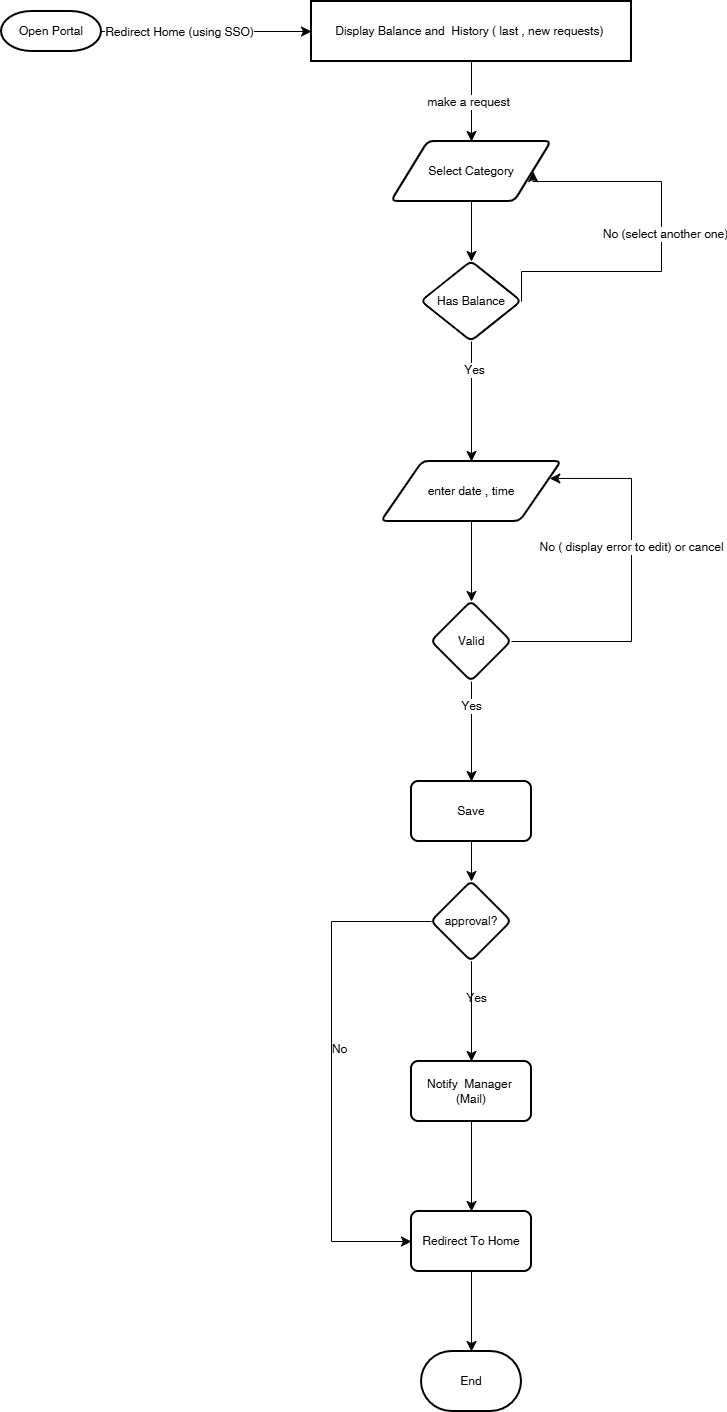

The diagram above was exported from draw.io. Its source (the exported page's mxGraphModel, read from the mxfile embedded in the PNG):
<mxGraphModel dx="1163" dy="647" grid="1" gridSize="10" guides="1" tooltips="1" connect="1" arrows="1" fold="1" page="0" pageScale="1" pageWidth="850" pageHeight="1100" math="0" shadow="0">
  <root>
    <mxCell id="0" />
    <mxCell id="1" parent="0" />
    <mxCell id="_7nBeGQq-mX3lvob-LkR-4" value="" style="edgeStyle=none;curved=1;rounded=0;orthogonalLoop=1;jettySize=auto;html=1;fontSize=12;startSize=8;endSize=8;" parent="1" source="_7nBeGQq-mX3lvob-LkR-2" target="_7nBeGQq-mX3lvob-LkR-3" edge="1">
      <mxGeometry relative="1" as="geometry" />
    </mxCell>
    <mxCell id="_7nBeGQq-mX3lvob-LkR-5" value="Redirect Home (using SSO)" style="edgeLabel;html=1;align=center;verticalAlign=middle;resizable=0;points=[];fontSize=12;" parent="_7nBeGQq-mX3lvob-LkR-4" vertex="1" connectable="0">
      <mxGeometry x="-0.2691" relative="1" as="geometry">
        <mxPoint as="offset" />
      </mxGeometry>
    </mxCell>
    <mxCell id="_7nBeGQq-mX3lvob-LkR-2" value="Open Portal" style="strokeWidth=2;html=1;shape=mxgraph.flowchart.terminator;whiteSpace=wrap;" parent="1" vertex="1">
      <mxGeometry x="-70" y="160" width="100" height="40" as="geometry" />
    </mxCell>
    <mxCell id="_7nBeGQq-mX3lvob-LkR-7" value="" style="edgeStyle=none;curved=1;rounded=0;orthogonalLoop=1;jettySize=auto;html=1;fontSize=12;startSize=8;endSize=8;" parent="1" source="_7nBeGQq-mX3lvob-LkR-3" target="_7nBeGQq-mX3lvob-LkR-8" edge="1">
      <mxGeometry relative="1" as="geometry">
        <mxPoint x="400" y="330" as="targetPoint" />
      </mxGeometry>
    </mxCell>
    <mxCell id="_7nBeGQq-mX3lvob-LkR-9" value="make a request" style="edgeLabel;html=1;align=center;verticalAlign=middle;resizable=0;points=[];fontSize=12;" parent="_7nBeGQq-mX3lvob-LkR-7" vertex="1" connectable="0">
      <mxGeometry x="0.0092" y="-4" relative="1" as="geometry">
        <mxPoint as="offset" />
      </mxGeometry>
    </mxCell>
    <mxCell id="_7nBeGQq-mX3lvob-LkR-3" value="Display Balance and&amp;nbsp; History ( last , new requests)&amp;nbsp;" style="whiteSpace=wrap;html=1;strokeWidth=2;" parent="1" vertex="1">
      <mxGeometry x="240" y="150" width="320" height="60" as="geometry" />
    </mxCell>
    <mxCell id="_7nBeGQq-mX3lvob-LkR-11" value="" style="edgeStyle=none;curved=1;rounded=0;orthogonalLoop=1;jettySize=auto;html=1;fontSize=12;startSize=8;endSize=8;" parent="1" source="_7nBeGQq-mX3lvob-LkR-8" target="_7nBeGQq-mX3lvob-LkR-10" edge="1">
      <mxGeometry relative="1" as="geometry" />
    </mxCell>
    <mxCell id="_7nBeGQq-mX3lvob-LkR-8" value="Select Category" style="shape=parallelogram;html=1;strokeWidth=2;perimeter=parallelogramPerimeter;whiteSpace=wrap;rounded=1;arcSize=12;size=0.23;" parent="1" vertex="1">
      <mxGeometry x="320" y="290" width="160" height="60" as="geometry" />
    </mxCell>
    <mxCell id="_7nBeGQq-mX3lvob-LkR-16" value="" style="edgeStyle=none;curved=1;rounded=0;orthogonalLoop=1;jettySize=auto;html=1;fontSize=12;startSize=8;endSize=8;" parent="1" source="_7nBeGQq-mX3lvob-LkR-10" target="_7nBeGQq-mX3lvob-LkR-18" edge="1">
      <mxGeometry relative="1" as="geometry">
        <mxPoint x="400" y="720" as="targetPoint" />
      </mxGeometry>
    </mxCell>
    <mxCell id="_7nBeGQq-mX3lvob-LkR-17" value="Yes" style="edgeLabel;html=1;align=center;verticalAlign=middle;resizable=0;points=[];fontSize=12;" parent="_7nBeGQq-mX3lvob-LkR-16" vertex="1" connectable="0">
      <mxGeometry x="-0.5292" y="2" relative="1" as="geometry">
        <mxPoint as="offset" />
      </mxGeometry>
    </mxCell>
    <mxCell id="_7nBeGQq-mX3lvob-LkR-10" value="Has Balance" style="rhombus;whiteSpace=wrap;html=1;strokeWidth=2;rounded=1;arcSize=12;" parent="1" vertex="1">
      <mxGeometry x="350" y="410" width="100" height="80" as="geometry" />
    </mxCell>
    <mxCell id="_7nBeGQq-mX3lvob-LkR-13" value="" style="endArrow=classic;html=1;rounded=0;fontSize=12;startSize=8;endSize=8;exitX=1;exitY=0.5;exitDx=0;exitDy=0;edgeStyle=orthogonalEdgeStyle;entryX=1;entryY=0.5;entryDx=0;entryDy=0;" parent="1" source="_7nBeGQq-mX3lvob-LkR-10" target="_7nBeGQq-mX3lvob-LkR-8" edge="1">
      <mxGeometry width="50" height="50" relative="1" as="geometry">
        <mxPoint x="500" y="440" as="sourcePoint" />
        <mxPoint x="550" y="390" as="targetPoint" />
        <Array as="points">
          <mxPoint x="450" y="420" />
          <mxPoint x="590" y="420" />
          <mxPoint x="590" y="330" />
          <mxPoint x="462" y="330" />
        </Array>
      </mxGeometry>
    </mxCell>
    <mxCell id="_7nBeGQq-mX3lvob-LkR-14" value="No (select another one)" style="edgeLabel;html=1;align=center;verticalAlign=middle;resizable=0;points=[];fontSize=12;" parent="_7nBeGQq-mX3lvob-LkR-13" vertex="1" connectable="0">
      <mxGeometry x="0.0446" y="-3" relative="1" as="geometry">
        <mxPoint as="offset" />
      </mxGeometry>
    </mxCell>
    <mxCell id="_7nBeGQq-mX3lvob-LkR-20" value="" style="edgeStyle=none;curved=1;rounded=0;orthogonalLoop=1;jettySize=auto;html=1;fontSize=12;startSize=8;endSize=8;" parent="1" source="_7nBeGQq-mX3lvob-LkR-18" target="_7nBeGQq-mX3lvob-LkR-19" edge="1">
      <mxGeometry relative="1" as="geometry" />
    </mxCell>
    <mxCell id="_7nBeGQq-mX3lvob-LkR-18" value="enter date , time" style="shape=parallelogram;html=1;strokeWidth=2;perimeter=parallelogramPerimeter;whiteSpace=wrap;rounded=1;arcSize=12;size=0.23;" parent="1" vertex="1">
      <mxGeometry x="310" y="610" width="180" height="60" as="geometry" />
    </mxCell>
    <mxCell id="_7nBeGQq-mX3lvob-LkR-24" value="" style="edgeStyle=none;curved=1;rounded=0;orthogonalLoop=1;jettySize=auto;html=1;fontSize=12;startSize=8;endSize=8;" parent="1" source="_7nBeGQq-mX3lvob-LkR-19" target="_7nBeGQq-mX3lvob-LkR-23" edge="1">
      <mxGeometry relative="1" as="geometry" />
    </mxCell>
    <mxCell id="_7nBeGQq-mX3lvob-LkR-25" value="Yes" style="edgeLabel;html=1;align=center;verticalAlign=middle;resizable=0;points=[];fontSize=12;" parent="_7nBeGQq-mX3lvob-LkR-24" vertex="1" connectable="0">
      <mxGeometry x="-0.5292" y="-1" relative="1" as="geometry">
        <mxPoint as="offset" />
      </mxGeometry>
    </mxCell>
    <mxCell id="_7nBeGQq-mX3lvob-LkR-19" value="Valid" style="rhombus;whiteSpace=wrap;html=1;strokeWidth=2;rounded=1;arcSize=12;" parent="1" vertex="1">
      <mxGeometry x="360" y="750" width="80" height="80" as="geometry" />
    </mxCell>
    <mxCell id="_7nBeGQq-mX3lvob-LkR-21" value="" style="endArrow=classic;html=1;rounded=0;fontSize=12;startSize=8;endSize=8;entryX=1;entryY=0.25;entryDx=0;entryDy=0;edgeStyle=elbowEdgeStyle;elbow=vertical;" parent="1" source="_7nBeGQq-mX3lvob-LkR-19" target="_7nBeGQq-mX3lvob-LkR-18" edge="1">
      <mxGeometry width="50" height="50" relative="1" as="geometry">
        <mxPoint x="500" y="870" as="sourcePoint" />
        <mxPoint x="550" y="820" as="targetPoint" />
        <Array as="points">
          <mxPoint x="560" y="930" />
        </Array>
      </mxGeometry>
    </mxCell>
    <mxCell id="_7nBeGQq-mX3lvob-LkR-22" value="No ( display error to edit) or cancel" style="edgeLabel;html=1;align=center;verticalAlign=middle;resizable=0;points=[];fontSize=12;" parent="_7nBeGQq-mX3lvob-LkR-21" vertex="1" connectable="0">
      <mxGeometry x="0.1795" y="1" relative="1" as="geometry">
        <mxPoint as="offset" />
      </mxGeometry>
    </mxCell>
    <mxCell id="_7nBeGQq-mX3lvob-LkR-27" value="" style="edgeStyle=none;curved=1;rounded=0;orthogonalLoop=1;jettySize=auto;html=1;fontSize=12;startSize=8;endSize=8;" parent="1" source="_7nBeGQq-mX3lvob-LkR-23" target="_7nBeGQq-mX3lvob-LkR-26" edge="1">
      <mxGeometry relative="1" as="geometry" />
    </mxCell>
    <mxCell id="_7nBeGQq-mX3lvob-LkR-23" value="Save" style="whiteSpace=wrap;html=1;strokeWidth=2;rounded=1;arcSize=12;" parent="1" vertex="1">
      <mxGeometry x="340" y="930" width="120" height="60" as="geometry" />
    </mxCell>
    <mxCell id="_7nBeGQq-mX3lvob-LkR-29" value="" style="edgeStyle=elbowEdgeStyle;rounded=0;orthogonalLoop=1;jettySize=auto;html=1;fontSize=12;startSize=8;endSize=8;elbow=vertical;" parent="1" source="_7nBeGQq-mX3lvob-LkR-26" target="_7nBeGQq-mX3lvob-LkR-28" edge="1">
      <mxGeometry relative="1" as="geometry" />
    </mxCell>
    <mxCell id="_7nBeGQq-mX3lvob-LkR-30" value="Yes" style="edgeLabel;html=1;align=center;verticalAlign=middle;resizable=0;points=[];fontSize=12;" parent="_7nBeGQq-mX3lvob-LkR-29" vertex="1" connectable="0">
      <mxGeometry x="-0.3099" y="4" relative="1" as="geometry">
        <mxPoint y="1" as="offset" />
      </mxGeometry>
    </mxCell>
    <mxCell id="_7nBeGQq-mX3lvob-LkR-32" value="" style="edgeStyle=none;curved=1;rounded=0;orthogonalLoop=1;jettySize=auto;html=1;fontSize=12;startSize=8;endSize=8;" parent="1" source="_7nBeGQq-mX3lvob-LkR-26" target="_7nBeGQq-mX3lvob-LkR-31" edge="1">
      <mxGeometry relative="1" as="geometry" />
    </mxCell>
    <mxCell id="_7nBeGQq-mX3lvob-LkR-26" value="approval?" style="rhombus;whiteSpace=wrap;html=1;strokeWidth=2;rounded=1;arcSize=12;" parent="1" vertex="1">
      <mxGeometry x="360" y="1030" width="80" height="80" as="geometry" />
    </mxCell>
    <mxCell id="_7nBeGQq-mX3lvob-LkR-28" value="Notify&amp;nbsp; Manager&amp;nbsp; (Mail)" style="whiteSpace=wrap;html=1;strokeWidth=2;rounded=1;arcSize=12;" parent="1" vertex="1">
      <mxGeometry x="340" y="1210" width="120" height="60" as="geometry" />
    </mxCell>
    <mxCell id="_7nBeGQq-mX3lvob-LkR-36" style="edgeStyle=none;curved=1;rounded=0;orthogonalLoop=1;jettySize=auto;html=1;fontSize=12;startSize=8;endSize=8;" parent="1" source="_7nBeGQq-mX3lvob-LkR-31" target="_7nBeGQq-mX3lvob-LkR-35" edge="1">
      <mxGeometry relative="1" as="geometry" />
    </mxCell>
    <mxCell id="_7nBeGQq-mX3lvob-LkR-31" value="Redirect To Home" style="whiteSpace=wrap;html=1;strokeWidth=2;rounded=1;arcSize=12;" parent="1" vertex="1">
      <mxGeometry x="340" y="1360" width="120" height="60" as="geometry" />
    </mxCell>
    <mxCell id="_7nBeGQq-mX3lvob-LkR-33" value="" style="endArrow=classic;html=1;rounded=0;fontSize=12;startSize=8;endSize=8;exitX=0;exitY=0.5;exitDx=0;exitDy=0;entryX=0;entryY=0.5;entryDx=0;entryDy=0;edgeStyle=elbowEdgeStyle;elbow=vertical;" parent="1" source="_7nBeGQq-mX3lvob-LkR-26" target="_7nBeGQq-mX3lvob-LkR-31" edge="1">
      <mxGeometry width="50" height="50" relative="1" as="geometry">
        <mxPoint x="470" y="1120" as="sourcePoint" />
        <mxPoint x="520" y="1070" as="targetPoint" />
        <Array as="points">
          <mxPoint x="260" y="1240" />
        </Array>
      </mxGeometry>
    </mxCell>
    <mxCell id="_7nBeGQq-mX3lvob-LkR-34" value="No" style="edgeLabel;html=1;align=center;verticalAlign=middle;resizable=0;points=[];fontSize=12;" parent="_7nBeGQq-mX3lvob-LkR-33" vertex="1" connectable="0">
      <mxGeometry x="-0.0949" y="7" relative="1" as="geometry">
        <mxPoint y="1" as="offset" />
      </mxGeometry>
    </mxCell>
    <mxCell id="_7nBeGQq-mX3lvob-LkR-35" value="End" style="strokeWidth=2;html=1;shape=mxgraph.flowchart.terminator;whiteSpace=wrap;" parent="1" vertex="1">
      <mxGeometry x="350" y="1500" width="100" height="60" as="geometry" />
    </mxCell>
  </root>
</mxGraphModel>